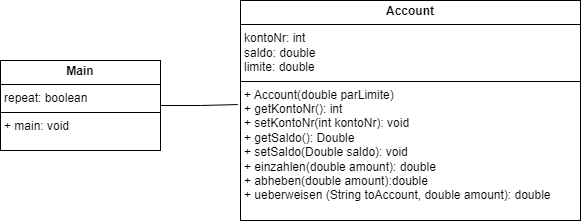

The diagram above was exported from draw.io. Its source (the exported page's mxGraphModel, read from the mxfile embedded in the PNG):
<mxGraphModel dx="894" dy="499" grid="1" gridSize="10" guides="1" tooltips="1" connect="1" arrows="1" fold="1" page="1" pageScale="1" pageWidth="827" pageHeight="1169" math="0" shadow="0">
  <root>
    <mxCell id="0" />
    <mxCell id="1" parent="0" />
    <mxCell id="b_IA0YM6YZHxpOian797-9" value="&lt;p style=&quot;margin:0px;margin-top:4px;text-align:center;&quot;&gt;&lt;b&gt;Account&lt;/b&gt;&lt;/p&gt;&lt;hr size=&quot;1&quot; style=&quot;border-style:solid;&quot;&gt;&lt;p style=&quot;margin:0px;margin-left:4px;&quot;&gt;kontoNr: int&lt;/p&gt;&lt;p style=&quot;margin:0px;margin-left:4px;&quot;&gt;saldo: double&lt;/p&gt;&lt;p style=&quot;margin:0px;margin-left:4px;&quot;&gt;limite: double&lt;/p&gt;&lt;hr size=&quot;1&quot; style=&quot;border-style:solid;&quot;&gt;&lt;p style=&quot;margin:0px;margin-left:4px;&quot;&gt;+ Account(double parLimite)&lt;/p&gt;&lt;p style=&quot;margin:0px;margin-left:4px;&quot;&gt;+ getKontoNr(): int&lt;/p&gt;&lt;p style=&quot;margin:0px;margin-left:4px;&quot;&gt;+ setKontoNr(int kontoNr): void&lt;/p&gt;&lt;p style=&quot;margin:0px;margin-left:4px;&quot;&gt;+ getSaldo(): Double&lt;/p&gt;&lt;p style=&quot;margin:0px;margin-left:4px;&quot;&gt;+ setSaldo(Double saldo): void&lt;/p&gt;&lt;p style=&quot;margin:0px;margin-left:4px;&quot;&gt;+ einzahlen(double amount): double&lt;/p&gt;&lt;p style=&quot;margin:0px;margin-left:4px;&quot;&gt;+ abheben(double amount):double&lt;/p&gt;&lt;p style=&quot;margin:0px;margin-left:4px;&quot;&gt;+ ueberweisen (String toAccount, double amount): double&lt;/p&gt;&lt;p style=&quot;margin:0px;margin-left:4px;&quot;&gt;&lt;br&gt;&lt;/p&gt;" style="verticalAlign=top;align=left;overflow=fill;html=1;whiteSpace=wrap;" parent="1" vertex="1">
      <mxGeometry x="320" y="90" width="340" height="220" as="geometry" />
    </mxCell>
    <mxCell id="b_IA0YM6YZHxpOian797-10" value="&lt;p style=&quot;margin:0px;margin-top:4px;text-align:center;&quot;&gt;&lt;b&gt;Main&lt;/b&gt;&lt;/p&gt;&lt;hr size=&quot;1&quot; style=&quot;border-style:solid;&quot;&gt;&lt;p style=&quot;margin:0px;margin-left:4px;&quot;&gt;repeat: boolean&lt;/p&gt;&lt;hr size=&quot;1&quot; style=&quot;border-style:solid;&quot;&gt;&lt;p style=&quot;margin:0px;margin-left:4px;&quot;&gt;+ main: void&lt;/p&gt;" style="verticalAlign=top;align=left;overflow=fill;html=1;whiteSpace=wrap;" parent="1" vertex="1">
      <mxGeometry x="80" y="150" width="160" height="90" as="geometry" />
    </mxCell>
    <mxCell id="b_IA0YM6YZHxpOian797-11" style="edgeStyle=orthogonalEdgeStyle;rounded=0;orthogonalLoop=1;jettySize=auto;html=1;entryX=-0.008;entryY=0.473;entryDx=0;entryDy=0;entryPerimeter=0;endArrow=none;endFill=0;" parent="1" source="b_IA0YM6YZHxpOian797-10" target="b_IA0YM6YZHxpOian797-9" edge="1">
      <mxGeometry relative="1" as="geometry" />
    </mxCell>
  </root>
</mxGraphModel>